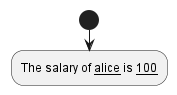

The diagram above was rendered by PlantUML. Its source (embedded in the PNG):
@startuml
!$foo = { "company": "Skynet", "employees" : [
  {"name" : "alice", "salary": 100 },
  {"name" : "bob", "salary": 50} ]
}
start
:The salary of <u>$foo.employees[0].name</u> is <u>$foo.employees[0].salary</u>;
@enduml